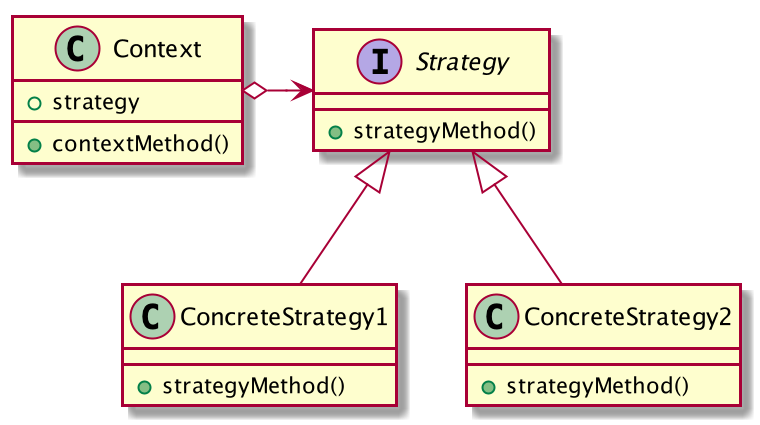

The diagram above was rendered by PlantUML. Its source (embedded in the PNG):
@startuml

class Context{
    +strategy
    +contextMethod()
}
interface Strategy{
    +strategyMethod()
}
class ConcreteStrategy1{
    +strategyMethod()
}
class ConcreteStrategy2{
    +strategyMethod()
}
Context o-r->Strategy
ConcreteStrategy1 -u-|> Strategy
ConcreteStrategy2 -u-|> Strategy

@enduml